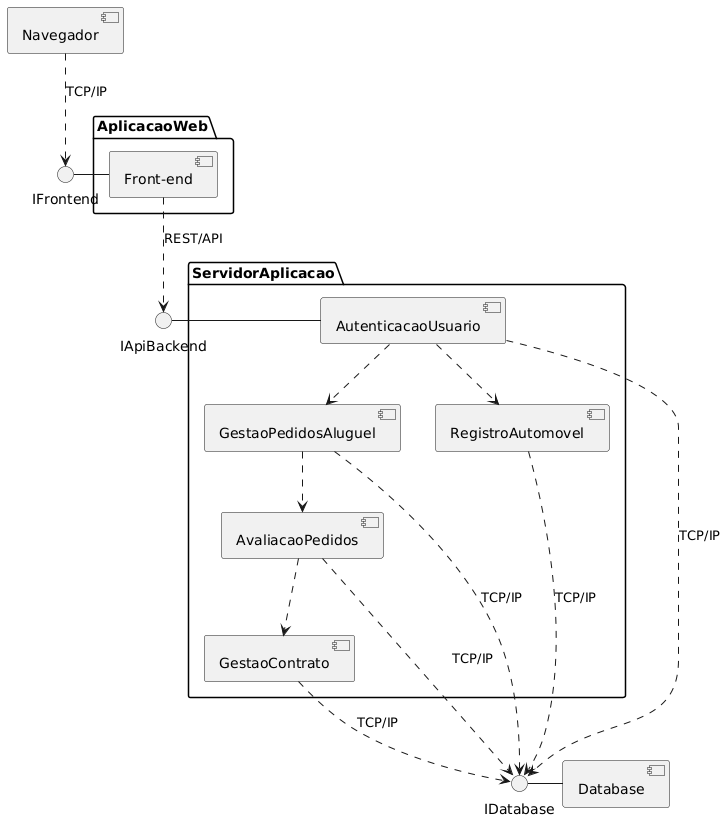

The diagram above was rendered by PlantUML. Its source (embedded in the PNG):
@startuml
[Navegador]
interface IFrontend
interface IApiBackend

folder "AplicacaoWeb" {
[Front-end]
}

folder "ServidorAplicacao" {
[AutenticacaoUsuario]
[RegistroAutomovel]
[GestaoPedidosAluguel]
[AvaliacaoPedidos]
[GestaoContrato]
}

[AutenticacaoUsuario] ..> [RegistroAutomovel]
[AutenticacaoUsuario] ..> [GestaoPedidosAluguel]
[GestaoPedidosAluguel] ..> [AvaliacaoPedidos]
[AvaliacaoPedidos] ..> [GestaoContrato]

[Navegador] ..> IFrontend : TCP/IP
IFrontend - [Front-end]
[Front-end] ..> IApiBackend : REST/API
IApiBackend - [AutenticacaoUsuario]


interface IDatabase
[Database] 

[AutenticacaoUsuario] ..> IDatabase : TCP/IP
[RegistroAutomovel] ..> IDatabase : TCP/IP
[GestaoPedidosAluguel] ..> IDatabase : TCP/IP
[AvaliacaoPedidos] ..> IDatabase : TCP/IP
[GestaoContrato] ..> IDatabase : TCP/IP
IDatabase - [Database]
@enduml